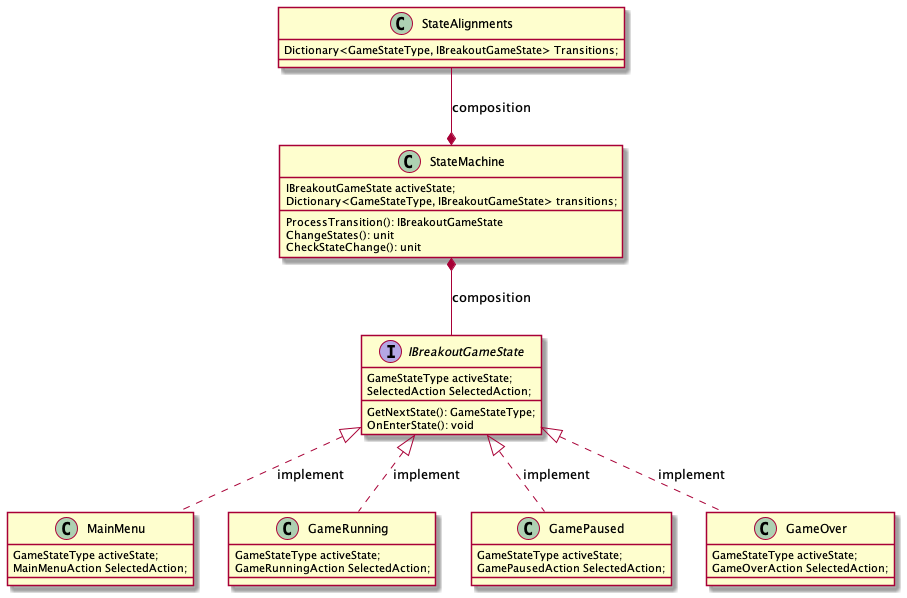

The diagram above was rendered by PlantUML. Its source (embedded in the PNG):
@startuml BreakoutExam3

class StateMachine {
    IBreakoutGameState activeState;
    Dictionary<GameStateType, IBreakoutGameState> transitions;
    ProcessTransition(): IBreakoutGameState
    ChangeStates(): unit
    CheckStateChange(): unit
}

class StateAlignments {
    Dictionary<GameStateType, IBreakoutGameState> Transitions;
}

interface IBreakoutGameState {
    GameStateType activeState;
    SelectedAction SelectedAction;
    GetNextState(): GameStateType;
    OnEnterState(): void
}

'interface IGameState {
'    ResetState(): unit
'    UpdateState(): unit
'    RenderState(): unit
'    HandleKeyEvent(): unit
'}

class MainMenu {
    GameStateType activeState;
    MainMenuAction SelectedAction;
}

class GameRunning {
    GameStateType activeState;
    GameRunningAction SelectedAction;
}

class GamePaused {
    GameStateType activeState;
    GamePausedAction SelectedAction; 
}

class GameOver {
    GameStateType activeState;
    GameOverAction SelectedAction; 
}

StateAlignments --* StateMachine : composition
StateMachine *-- IBreakoutGameState : composition
' IGameState <|-- IBreakoutGameState : inherit 
IBreakoutGameState <|.. GameRunning : implement
IBreakoutGameState <|.. MainMenu : implement
IBreakoutGameState <|.. GamePaused : implement
IBreakoutGameState <|.. GameOver : implement 


@enduml